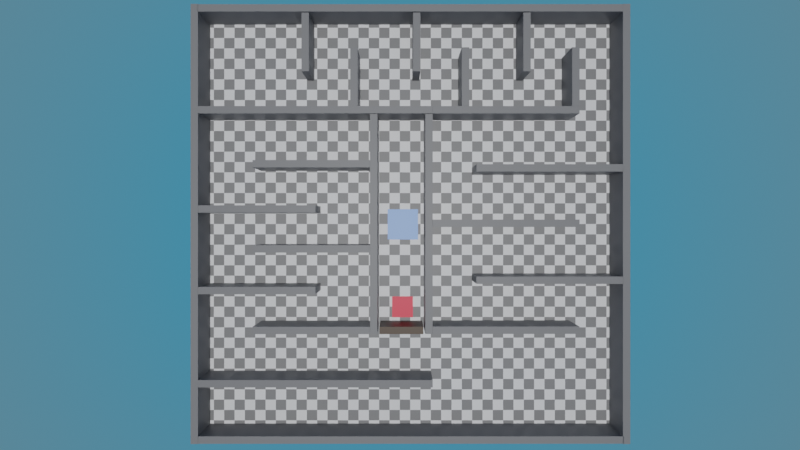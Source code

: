 # Source: logic_CubeMaze002.blend  (saved by Blender 3.6.11; exported with 4.5.12 LTS)
import bpy
from mathutils import Matrix  # noqa: F401  (used for matrix-valued properties, if any)

bpy.ops.wm.read_factory_settings(use_empty=True)
scene = bpy.context.scene
scene.name = 'Scene'

# ---- collections
col_collection = bpy.data.collections.new('Collection'); scene.collection.children.link(col_collection)

# ---- materials (node trees are filled in below, after node groups)
mat_material = bpy.data.materials.new('Material')
mat_material.alpha_threshold = 0.0
mat_material.use_transparent_shadow = False
mat_material.line_color = (0.0, 0.0, 0.0, 1.0)
mat_wall_mat = bpy.data.materials.new('Wall_Mat')
mat_wall_mat.use_transparent_shadow = False
mat_checker = bpy.data.materials.new('Checker')
mat_checker.use_transparent_shadow = False
mat_door_mat = bpy.data.materials.new('Door_Mat')
mat_door_mat.use_transparent_shadow = False
mat_doorbutton_mat = bpy.data.materials.new('DoorButton_Mat')
mat_doorbutton_mat.use_transparent_shadow = False

# ---- material node trees
mat_material.use_nodes = True; mat_material.node_tree.nodes.clear()
_N = mat_material.node_tree.nodes; _L = mat_material.node_tree.links
n0 = _N.new('ShaderNodeOutputMaterial'); n0.name = 'Material Output'; n0.location = (300, 300)
n1 = _N.new('ShaderNodeBsdfPrincipled'); n1.name = 'Principled BSDF'; n1.location = (10, 300)
n1.distribution = 'GGX'
n1.subsurface_method = 'BURLEY'
n1.inputs[0].default_value = (0.1353, 0.3317, 0.8, 1.0)
n1.inputs[2].default_value = 0.4
n1.inputs[3].default_value = 1.45
n1.inputs[27].default_value = (0.0, 0.0, 0.0, 1.0)
n1.inputs[28].default_value = 1.0
_L.new(n1.outputs[0], n0.inputs[0])
n0.is_active_output = True
mat_wall_mat.use_nodes = True; mat_wall_mat.node_tree.nodes.clear()
_N = mat_wall_mat.node_tree.nodes; _L = mat_wall_mat.node_tree.links
n0 = _N.new('ShaderNodeBsdfPrincipled'); n0.name = 'Principled BSDF'; n0.location = (10, 300)
n0.distribution = 'GGX'
n0.subsurface_method = 'RANDOM_WALK_SKIN'
n0.inputs[0].default_value = (0.196, 0.196, 0.196, 1.0)
n0.inputs[3].default_value = 1.45
n0.inputs[27].default_value = (0.0, 0.0, 0.0, 1.0)
n0.inputs[28].default_value = 1.0
n1 = _N.new('ShaderNodeOutputMaterial'); n1.name = 'Material Output'; n1.location = (300, 300)
_L.new(n0.outputs[0], n1.inputs[0])
n1.is_active_output = True
mat_checker.use_nodes = True; mat_checker.node_tree.nodes.clear()
_N = mat_checker.node_tree.nodes; _L = mat_checker.node_tree.links
n0 = _N.new('ShaderNodeBsdfPrincipled'); n0.name = 'Principled BSDF'; n0.location = (10, 300)
n0.distribution = 'GGX'
n0.subsurface_method = 'BURLEY'
n0.inputs[3].default_value = 1.45
n0.inputs[27].default_value = (0.0, 0.0, 0.0, 1.0)
n0.inputs[28].default_value = 1.0
n1 = _N.new('ShaderNodeOutputMaterial'); n1.name = 'Material Output'; n1.location = (300, 300)
n2 = _N.new('ShaderNodeTexChecker'); n2.name = 'Checker Texture'; n2.location = (-167, 214)
n2.inputs[3].default_value = 40.0
_L.new(n0.outputs[0], n1.inputs[0])
_L.new(n2.outputs[0], n0.inputs[0])
n1.is_active_output = True
mat_door_mat.use_nodes = True; mat_door_mat.node_tree.nodes.clear()
_N = mat_door_mat.node_tree.nodes; _L = mat_door_mat.node_tree.links
n0 = _N.new('ShaderNodeBsdfPrincipled'); n0.name = 'Principled BSDF'; n0.location = (10, 300)
n0.distribution = 'GGX'
n0.subsurface_method = 'RANDOM_WALK_SKIN'
n0.inputs[0].default_value = (0.06681, 0.03626, 0.01443, 1.0)
n0.inputs[3].default_value = 1.45
n0.inputs[27].default_value = (0.0, 0.0, 0.0, 1.0)
n0.inputs[28].default_value = 1.0
n1 = _N.new('ShaderNodeOutputMaterial'); n1.name = 'Material Output'; n1.location = (300, 300)
_L.new(n0.outputs[0], n1.inputs[0])
n1.is_active_output = True
mat_doorbutton_mat.use_nodes = True; mat_doorbutton_mat.node_tree.nodes.clear()
_N = mat_doorbutton_mat.node_tree.nodes; _L = mat_doorbutton_mat.node_tree.links
n0 = _N.new('ShaderNodeBsdfPrincipled'); n0.name = 'Principled BSDF'; n0.location = (10, 300)
n0.distribution = 'GGX'
n0.subsurface_method = 'RANDOM_WALK_SKIN'
n0.inputs[0].default_value = (0.9849, 0.03514, 0.07087, 1.0)
n0.inputs[3].default_value = 1.45
n0.inputs[27].default_value = (0.0, 0.0, 0.0, 1.0)
n0.inputs[28].default_value = 1.0
n1 = _N.new('ShaderNodeOutputMaterial'); n1.name = 'Material Output'; n1.location = (300, 300)
_L.new(n0.outputs[0], n1.inputs[0])
n1.is_active_output = True

# ---- world
world_world = bpy.data.worlds.new('World'); scene.world = world_world
world_world.use_nodes = True; world_world.node_tree.nodes.clear()
_N = world_world.node_tree.nodes; _L = world_world.node_tree.links
n0 = _N.new('ShaderNodeOutputWorld'); n0.name = 'World Output'; n0.location = (300, 300)
n1 = _N.new('ShaderNodeBackground'); n1.name = 'Background'; n1.location = (10, 300)
n2 = _N.new('ShaderNodeTexSky'); n2.name = 'Sky Texture'; n2.location = (-190, 280)
n2.sky_type = 'HOSEK_WILKIE'
_L.new(n1.outputs[0], n0.inputs[0])
_L.new(n2.outputs[0], n1.inputs[0])
n0.is_active_output = True
world_world.color = (0.05088, 0.05088, 0.05088)
world_world.use_sun_shadow = False
world_world.sun_shadow_jitter_overblur = 0.0

# ---- cameras
cam_camera = bpy.data.cameras.new('Camera')
cam_camera.clip_end = 100.0
cam_camera.lens = 20.0
cam_camera.ortho_scale = 7.314

# ---- lights
light_sun = bpy.data.lights.new('Sun', 'SUN')
light_sun.transmission_factor = 0.0
light_sun.energy = 2.0
light_sun.shadow_soft_size = 0.125

# ---- meshes
me_cube = bpy.data.meshes.new('Cube')
me_cube.from_pydata([(1.0, 1.0, 1.0), (1.0, 1.0, -1.0), (1.0, -1.0, 1.0), (1.0, -1.0, -1.0), (-1.0, 1.0, 1.0), (-1.0, 1.0, -1.0), (-1.0, -1.0, 1.0), (-1.0, -1.0, -1.0)], [], [(0, 4, 6, 2), (3, 2, 6, 7), (7, 6, 4, 5), (5, 1, 3, 7), (1, 0, 2, 3), (5, 4, 0, 1)])
_uv = me_cube.uv_layers.new(name='UVMap')
_uv.uv.foreach_set('vector', [0.625, 0.5, 0.875, 0.5, 0.875, 0.75, 0.625, 0.75, 0.375, 0.75, 0.625, 0.75, 0.625, 1.0, 0.375, 1.0, 0.375, 0.0, 0.625, 0.0, 0.625, 0.25, 0.375, 0.25, 0.125, 0.5, 0.375, 0.5, 0.375, 0.75, 0.125, 0.75, 0.375, 0.5, 0.625, 0.5, 0.625, 0.75, 0.375, 0.75, 0.375, 0.25, 0.625, 0.25, 0.625, 0.5, 0.375, 0.5])
me_cube.materials.append(mat_material)
me_cube.use_remesh_preserve_volume = False
me_cube.use_remesh_preserve_attributes = False
me_cube.use_mirror_vertex_groups = False
me_cube.update()
me_cube_001 = bpy.data.meshes.new('Cube.001')
me_cube_001.from_pydata([(-1.0, -1.0, -1.0), (-1.0, -1.0, 1.0), (-1.0, 1.0, -1.0), (-1.0, 1.0, 1.0), (1.0, -1.0, -1.0), (1.0, -1.0, 1.0), (1.0, 1.0, -1.0), (1.0, 1.0, 1.0)], [], [(0, 1, 3, 2), (2, 3, 7, 6), (6, 7, 5, 4), (4, 5, 1, 0), (2, 6, 4, 0), (7, 3, 1, 5)])
_uv = me_cube_001.uv_layers.new(name='UVMap')
_uv.uv.foreach_set('vector', [0.375, 0.0, 0.625, 0.0, 0.625, 0.25, 0.375, 0.25, 0.375, 0.25, 0.625, 0.25, 0.625, 0.5, 0.375, 0.5, 0.375, 0.5, 0.625, 0.5, 0.625, 0.75, 0.375, 0.75, 0.375, 0.75, 0.625, 0.75, 0.625, 1.0, 0.375, 1.0, 0.125, 0.5, 0.375, 0.5, 0.375, 0.75, 0.125, 0.75, 0.625, 0.5, 0.875, 0.5, 0.875, 0.75, 0.625, 0.75])
me_cube_001.materials.append(mat_wall_mat)
me_cube_001.update()
me_cube_002 = bpy.data.meshes.new('Cube.002')
me_cube_002.from_pydata([(-1.0, -1.0, -1.0), (-1.0, -1.0, 1.0), (-1.0, 1.0, -1.0), (-1.0, 1.0, 1.0), (1.0, -1.0, -1.0), (1.0, -1.0, 1.0), (1.0, 1.0, -1.0), (1.0, 1.0, 1.0)], [], [(0, 1, 3, 2), (2, 3, 7, 6), (6, 7, 5, 4), (4, 5, 1, 0), (2, 6, 4, 0), (7, 3, 1, 5)])
_uv = me_cube_002.uv_layers.new(name='UVMap')
_uv.uv.foreach_set('vector', [0.375, 0.0, 0.625, 0.0, 0.625, 0.25, 0.375, 0.25, 0.375, 0.25, 0.625, 0.25, 0.625, 0.5, 0.375, 0.5, 0.375, 0.5, 0.625, 0.5, 0.625, 0.75, 0.375, 0.75, 0.375, 0.75, 0.625, 0.75, 0.625, 1.0, 0.375, 1.0, 0.125, 0.5, 0.375, 0.5, 0.375, 0.75, 0.125, 0.75, 0.625, 0.5, 0.875, 0.5, 0.875, 0.75, 0.625, 0.75])
me_cube_002.materials.append(mat_checker)
me_cube_002.update()
me_cube_003 = bpy.data.meshes.new('Cube.003')
me_cube_003.from_pydata([(-1.0, -1.0, -1.0), (-1.0, -1.0, 1.0), (-1.0, 1.0, -1.0), (-1.0, 1.0, 1.0), (1.0, -1.0, -1.0), (1.0, -1.0, 1.0), (1.0, 1.0, -1.0), (1.0, 1.0, 1.0)], [], [(0, 1, 3, 2), (2, 3, 7, 6), (6, 7, 5, 4), (4, 5, 1, 0), (2, 6, 4, 0), (7, 3, 1, 5)])
_uv = me_cube_003.uv_layers.new(name='UVMap')
_uv.uv.foreach_set('vector', [0.375, 0.0, 0.625, 0.0, 0.625, 0.25, 0.375, 0.25, 0.375, 0.25, 0.625, 0.25, 0.625, 0.5, 0.375, 0.5, 0.375, 0.5, 0.625, 0.5, 0.625, 0.75, 0.375, 0.75, 0.375, 0.75, 0.625, 0.75, 0.625, 1.0, 0.375, 1.0, 0.125, 0.5, 0.375, 0.5, 0.375, 0.75, 0.125, 0.75, 0.625, 0.5, 0.875, 0.5, 0.875, 0.75, 0.625, 0.75])
me_cube_003.materials.append(mat_door_mat)
me_cube_003.update()
me_cube_004 = bpy.data.meshes.new('Cube.004')
me_cube_004.from_pydata([(-1.0, -1.0, -1.0), (-1.0, -1.0, 1.0), (-1.0, 1.0, -1.0), (-1.0, 1.0, 1.0), (1.0, -1.0, -1.0), (1.0, -1.0, 1.0), (1.0, 1.0, -1.0), (1.0, 1.0, 1.0)], [], [(0, 1, 3, 2), (2, 3, 7, 6), (6, 7, 5, 4), (4, 5, 1, 0), (2, 6, 4, 0), (7, 3, 1, 5)])
_uv = me_cube_004.uv_layers.new(name='UVMap')
_uv.uv.foreach_set('vector', [0.375, 0.0, 0.625, 0.0, 0.625, 0.25, 0.375, 0.25, 0.375, 0.25, 0.625, 0.25, 0.625, 0.5, 0.375, 0.5, 0.375, 0.5, 0.625, 0.5, 0.625, 0.75, 0.375, 0.75, 0.375, 0.75, 0.625, 0.75, 0.625, 1.0, 0.375, 1.0, 0.125, 0.5, 0.375, 0.5, 0.375, 0.75, 0.125, 0.75, 0.625, 0.5, 0.875, 0.5, 0.875, 0.75, 0.625, 0.75])
me_cube_004.materials.append(mat_doorbutton_mat)
me_cube_004.update()

# ---- objects
ob_playercube = bpy.data.objects.new('PlayerCube', me_cube)
ob_camera = bpy.data.objects.new('Camera', cam_camera)
ob_sun = bpy.data.objects.new('Sun', light_sun)
ob_wall = bpy.data.objects.new('Wall', me_cube_001)
ob_floor = bpy.data.objects.new('Floor', me_cube_002)
ob_wall_001 = bpy.data.objects.new('Wall.001', me_cube_001)
ob_wall_002 = bpy.data.objects.new('Wall.002', me_cube_001)
ob_wall_003 = bpy.data.objects.new('Wall.003', me_cube_001)
ob_wall_004 = bpy.data.objects.new('Wall.004', me_cube_001)
ob_wall_005 = bpy.data.objects.new('Wall.005', me_cube_001)
ob_wall_006 = bpy.data.objects.new('Wall.006', me_cube_001)
ob_wall_007 = bpy.data.objects.new('Wall.007', me_cube_001)
ob_wall_008 = bpy.data.objects.new('Wall.008', me_cube_001)
ob_wall_009 = bpy.data.objects.new('Wall.009', me_cube_001)
ob_wall_010 = bpy.data.objects.new('Wall.010', me_cube_001)
ob_wall_011 = bpy.data.objects.new('Wall.011', me_cube_001)
ob_wall_012 = bpy.data.objects.new('Wall.012', me_cube_001)
ob_wall_013 = bpy.data.objects.new('Wall.013', me_cube_001)
ob_wall_014 = bpy.data.objects.new('Wall.014', me_cube_001)
ob_wall_015 = bpy.data.objects.new('Wall.015', me_cube_001)
ob_wall_016 = bpy.data.objects.new('Wall.016', me_cube_001)
ob_wall_017 = bpy.data.objects.new('Wall.017', me_cube_001)
ob_wall_018 = bpy.data.objects.new('Wall.018', me_cube_001)
ob_wall_019 = bpy.data.objects.new('Wall.019', me_cube_001)
ob_wall_020 = bpy.data.objects.new('Wall.020', me_cube_001)
ob_wall_021 = bpy.data.objects.new('Wall.021', me_cube_001)
ob_wall_022 = bpy.data.objects.new('Wall.022', me_cube_001)
ob_wall_023 = bpy.data.objects.new('Wall.023', me_cube_001)
ob_door = bpy.data.objects.new('Door', me_cube_003)
ob_wall_024 = bpy.data.objects.new('Wall.024', me_cube_004)

# ---- transforms, parenting, visibility, modifiers, constraints
ob_playercube.location = (-0.5505, -0.02987, 1.938)
ob_playercube.lock_rotations_4d = False
ob_playercube.empty_display_type = 'ARROWS'
ob_playercube.lineart.crease_threshold = 0.0
ob_camera.location = (-0.7377, -0.07227, 32.29)
ob_camera.lock_rotations_4d = False
ob_camera.empty_display_type = 'ARROWS'
ob_camera.color = (0.0, 0.0, 0.0, 0.0)
ob_camera.display_type = 'WIRE'
ob_camera.lineart.crease_threshold = 0.0
ob_sun.location = (0.0, 0.0, 6.919)
ob_wall.location = (-14.76, 0.0, 1.002)
ob_wall.scale = (0.25, 15.0, 1.0)
ob_floor.location = (0.0, 0.0, -0.9756)
ob_floor.scale = (15.0, 15.0, 1.0)
ob_wall_001.location = (14.71, 0.0, 1.002)
ob_wall_001.scale = (0.25, 15.0, 1.0)
ob_wall_002.location = (0.0003436, -14.73, 1.002)
ob_wall_002.rotation_euler = (0.0, -0.0, 1.571)
ob_wall_002.scale = (0.25, 14.5, 1.0)
ob_wall_003.location = (-0.03469, 14.73, 1.002)
ob_wall_003.rotation_euler = (0.0, -0.0, 1.571)
ob_wall_003.scale = (0.25, 14.5, 1.0)
ob_wall_004.location = (1.237, 0.0, 1.002)
ob_wall_004.scale = (0.25, 7.5, 1.0)
ob_wall_005.location = (-2.53, 0.0, 1.002)
ob_wall_005.scale = (0.25, 7.5, 1.0)
ob_wall_006.location = (-6.507, 7.786, 1.002)
ob_wall_006.rotation_euler = (0.0, -0.0, 1.571)
ob_wall_006.scale = (0.25, 8.0, 1.0)
ob_wall_007.location = (-6.507, -10.89, 1.002)
ob_wall_007.rotation_euler = (0.0, -0.0, 1.571)
ob_wall_007.scale = (0.25, 8.0, 1.0)
ob_wall_008.location = (6.498, -7.243, 1.002)
ob_wall_008.rotation_euler = (0.0, -0.0, 1.571)
ob_wall_008.scale = (0.25, 5.0, 1.0)
ob_wall_009.location = (-6.788, -7.259, 1.002)
ob_wall_009.rotation_euler = (0.0, -0.0, 1.571)
ob_wall_009.scale = (0.25, 4.0, 1.0)
ob_wall_010.location = (-10.5, -4.541, 1.002)
ob_wall_010.rotation_euler = (0.0, -0.0, 1.571)
ob_wall_010.scale = (0.25, 4.0, 1.0)
ob_wall_011.location = (-6.788, -1.7, 1.002)
ob_wall_011.rotation_euler = (0.0, -0.0, 1.571)
ob_wall_011.scale = (0.25, 4.0, 1.0)
ob_wall_012.location = (-10.5, 1.018, 1.002)
ob_wall_012.rotation_euler = (0.0, -0.0, 1.571)
ob_wall_012.scale = (0.25, 4.0, 1.0)
ob_wall_013.location = (-6.788, 4.106, 1.002)
ob_wall_013.rotation_euler = (0.0, -0.0, 1.571)
ob_wall_013.scale = (0.25, 4.0, 1.0)
ob_wall_014.location = (9.475, -3.837, 1.002)
ob_wall_014.rotation_euler = (0.0, -0.0, 1.571)
ob_wall_014.scale = (0.25, 5.0, 1.0)
ob_wall_015.location = (6.498, 0.04526, 1.002)
ob_wall_015.rotation_euler = (0.0, -0.0, 1.571)
ob_wall_015.scale = (0.25, 5.0, 1.0)
ob_wall_016.location = (9.475, 3.822, 1.002)
ob_wall_016.rotation_euler = (0.0, -0.0, 1.571)
ob_wall_016.scale = (0.25, 5.0, 1.0)
ob_wall_017.location = (6.504, 7.782, 1.002)
ob_wall_017.rotation_euler = (0.0, -0.0, 1.571)
ob_wall_017.scale = (0.25, 5.0, 1.0)
ob_wall_018.location = (11.25, 10.04, 1.002)
ob_wall_018.rotation_euler = (0.0, -0.0, 3.142)
ob_wall_018.scale = (0.25, 2.0, 1.0)
ob_wall_019.location = (7.92, 12.41, 1.002)
ob_wall_019.rotation_euler = (0.0, -0.0, 3.142)
ob_wall_019.scale = (0.25, 2.0, 1.0)
ob_wall_020.location = (3.73, 10.04, 1.002)
ob_wall_020.rotation_euler = (0.0, -0.0, 3.142)
ob_wall_020.scale = (0.25, 2.0, 1.0)
ob_wall_021.location = (0.4038, 12.41, 1.002)
ob_wall_021.rotation_euler = (0.0, -0.0, 3.142)
ob_wall_021.scale = (0.25, 2.0, 1.0)
ob_wall_022.location = (-3.874, 10.04, 1.002)
ob_wall_022.rotation_euler = (0.0, -0.0, 3.142)
ob_wall_022.scale = (0.25, 2.0, 1.0)
ob_wall_023.location = (-7.201, 12.41, 1.002)
ob_wall_023.rotation_euler = (0.0, -0.0, 3.142)
ob_wall_023.scale = (0.25, 2.0, 1.0)
ob_door.location = (-0.6467, -7.259, 1.002)
ob_door.rotation_euler = (0.0, -0.0, 1.571)
ob_door.scale = (0.25, 1.5, 1.0)
ob_wall_024.location = (-0.5571, -6.002, 0.0492)
ob_wall_024.rotation_euler = (0.0, -0.0, 1.571)
ob_wall_024.scale = (0.75, 0.75, 0.05)

# ---- collection membership
col_collection.objects.link(ob_playercube)
col_collection.objects.link(ob_camera)
col_collection.objects.link(ob_sun)
col_collection.objects.link(ob_wall)
col_collection.objects.link(ob_floor)
col_collection.objects.link(ob_wall_001)
col_collection.objects.link(ob_wall_002)
col_collection.objects.link(ob_wall_003)
col_collection.objects.link(ob_wall_004)
col_collection.objects.link(ob_wall_005)
col_collection.objects.link(ob_wall_006)
col_collection.objects.link(ob_wall_007)
col_collection.objects.link(ob_wall_008)
col_collection.objects.link(ob_wall_009)
col_collection.objects.link(ob_wall_010)
col_collection.objects.link(ob_wall_011)
col_collection.objects.link(ob_wall_012)
col_collection.objects.link(ob_wall_013)
col_collection.objects.link(ob_wall_014)
col_collection.objects.link(ob_wall_015)
col_collection.objects.link(ob_wall_016)
col_collection.objects.link(ob_wall_017)
col_collection.objects.link(ob_wall_018)
col_collection.objects.link(ob_wall_019)
col_collection.objects.link(ob_wall_020)
col_collection.objects.link(ob_wall_021)
col_collection.objects.link(ob_wall_022)
col_collection.objects.link(ob_wall_023)
col_collection.objects.link(ob_door)
col_collection.objects.link(ob_wall_024)

# ---- scene / render settings (as saved in the file)
scene.camera = ob_camera
scene.frame_start = 1; scene.frame_end = 250; scene.frame_set(0)
scene.render.engine = 'BLENDER_EEVEE_NEXT'
scene.cycles.use_denoising = False
scene.cycles.samples = 128
scene.cycles.sampling_pattern = 'TABULATED_SOBOL'
scene.cycles.use_adaptive_sampling = False
scene.cycles.use_light_tree = False
scene.view_settings.view_transform = 'Filmic'
bpy.context.view_layer.update()
